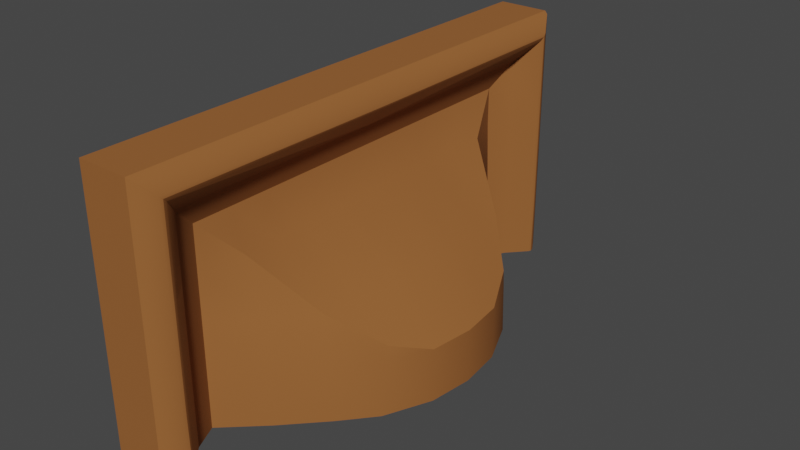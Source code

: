 # Source: 020_021_022_023_wall_deco_vert_1_joint.blend  (saved by Blender 2.90.8; exported with 4.5.12 LTS)
import bpy
from mathutils import Matrix  # noqa: F401  (used for matrix-valued properties, if any)

bpy.ops.wm.read_factory_settings(use_empty=True)
scene = bpy.context.scene
scene.name = 'Scene'

# ---- collections
col_020_021_022_023_wall_deco_vert_1_joint = bpy.data.collections.new('020_021_022_023_wall_deco_vert_1_joint'); scene.collection.children.link(col_020_021_022_023_wall_deco_vert_1_joint)

# ---- materials (node trees are filled in below, after node groups)
mat_wood = bpy.data.materials.new('Wood')
mat_wood.use_transparent_shadow = False

# ---- node groups
ng_auto_smooth = bpy.data.node_groups.new('Auto Smooth', 'GeometryNodeTree')
_s = ng_auto_smooth.interface.new_socket(name='Geometry', in_out='OUTPUT', socket_type='NodeSocketGeometry')
_s = ng_auto_smooth.interface.new_socket(name='Geometry', in_out='INPUT', socket_type='NodeSocketGeometry')
_s = ng_auto_smooth.interface.new_socket(name='Angle', in_out='INPUT', socket_type='NodeSocketFloat')
_s.subtype = 'ANGLE'
_s.min_value = 0.0
_s.max_value = 3.142
ng_auto_smooth.is_modifier = True
_N = ng_auto_smooth.nodes; _L = ng_auto_smooth.links
n0 = _N.new('NodeGroupOutput'); n0.name = 'Group Output'; n0.location = (480, -100)
n1 = _N.new('NodeGroupInput'); n1.name = 'Group Input'; n1.location = (-420, -300)
n2 = _N.new('NodeGroupInput'); n2.name = 'Group Input.001'; n2.location = (-60, -100)
n3 = _N.new('GeometryNodeSetShadeSmooth'); n3.name = 'Set Shade Smooth'; n3.location = (120, -100)
n3.domain = 'EDGE'
n4 = _N.new('GeometryNodeSetShadeSmooth'); n4.name = 'Set Shade Smooth.001'; n4.location = (300, -100)
n5 = _N.new('GeometryNodeInputMeshEdgeAngle'); n5.name = 'Edge Angle'; n5.location = (-420, -220)
n6 = _N.new('GeometryNodeInputEdgeSmooth'); n6.name = 'Is Edge Smooth'; n6.location = (-60, -160)
n7 = _N.new('GeometryNodeInputShadeSmooth'); n7.name = 'Is Face Smooth'; n7.location = (-240, -340)
n8 = _N.new('FunctionNodeBooleanMath'); n8.name = 'Boolean Math'; n8.location = (-60, -220)
n9 = _N.new('FunctionNodeCompare'); n9.name = 'Compare'; n9.location = (-240, -180)
n9.operation = 'LESS_EQUAL'
_L.new(n5.outputs[0], n9.inputs[0])
_L.new(n4.outputs[0], n0.inputs[0])
_L.new(n1.outputs[1], n9.inputs[1])
_L.new(n9.outputs[0], n8.inputs[0])
_L.new(n7.outputs[0], n8.inputs[1])
_L.new(n2.outputs[0], n3.inputs[0])
_L.new(n6.outputs[0], n3.inputs[1])
_L.new(n3.outputs[0], n4.inputs[0])
_L.new(n8.outputs[0], n3.inputs[2])
n0.is_active_output = True

# ---- material node trees
mat_wood.use_nodes = True; mat_wood.node_tree.nodes.clear()
_N = mat_wood.node_tree.nodes; _L = mat_wood.node_tree.links
n0 = _N.new('ShaderNodeOutputMaterial'); n0.name = 'Material Output'; n0.location = (300, 300)
n1 = _N.new('ShaderNodeBsdfPrincipled'); n1.name = 'Principled BSDF'; n1.location = (10, 300)
n1.distribution = 'GGX'
n1.subsurface_method = 'BURLEY'
n1.inputs[0].default_value = (0.305, 0.1144, 0.0331, 1.0)
n1.inputs[2].default_value = 0.8614
n1.inputs[3].default_value = 1.45
n1.inputs[9].default_value = (0.0, 0.0, 0.0)
n1.inputs[13].default_value = 0.1747
n1.inputs[20].default_value = 0.0
n1.inputs[27].default_value = (0.0, 0.0, 0.0, 1.0)
n1.inputs[28].default_value = 1.0
_L.new(n1.outputs[0], n0.inputs[0])
n0.is_active_output = True

# ---- world
world_world = bpy.data.worlds.new('World'); scene.world = world_world
world_world.use_nodes = True; world_world.node_tree.nodes.clear()
_N = world_world.node_tree.nodes; _L = world_world.node_tree.links
n0 = _N.new('ShaderNodeOutputWorld'); n0.name = 'World Output'; n0.location = (300, 300)
n1 = _N.new('ShaderNodeBackground'); n1.name = 'Background'; n1.location = (10, 300)
n1.inputs[0].default_value = (0.05088, 0.05088, 0.05088, 1.0)
_L.new(n1.outputs[0], n0.inputs[0])
n0.is_active_output = True
world_world.color = (0.05088, 0.05088, 0.05088)
world_world.use_sun_shadow = False
world_world.sun_shadow_jitter_overblur = 0.0

# ---- meshes
me_plane = bpy.data.meshes.new('Plane')
me_plane.from_pydata([(-0.375, 0.375, 0.375), (-0.3006, 0.375, 0.375), (-0.375, 0.375, 0.0), (-0.3254, 0.2774, 0.0), (-0.2208, 0.1732, 0.0), (-0.1544, 0.06323, 0.0), (-0.375, 0.375, 0.07658), (-0.3254, 0.2774, 0.07658), (-0.2208, 0.1732, 0.07658), (-0.1544, 0.06323, 0.07658), (-0.2719, 0.227, 0.0), (-0.2719, 0.227, 0.07658), (-0.3092, 0.3125, 0.0), (-0.3092, 0.3125, 0.07658), (-0.1828, 0.1285, 0.0), (-0.1791, 0.12, 0.07658), (-0.312, 0.3501, 0.0), (-0.375, 0.2907, 0.0), (-0.2832, 0.3411, 0.0), (-0.2823, 0.3507, 0.0), (-0.2814, 0.3462, 0.07658), (-0.2823, 0.3507, 0.07658), (-0.2832, 0.3411, 0.07658), (-0.2814, 0.3449, 0.0), (-0.2947, 0.3716, 0.0), (-0.3006, 0.375, 0.0), (-0.3006, 0.375, 0.07658), (-0.2947, 0.3716, 0.07658), (-0.3254, 0.2774, 0.2774), (-0.3092, 0.3125, 0.3125), (-0.2814, 0.3462, 0.3462), (-0.2823, 0.3507, 0.3507), (-0.2832, 0.3411, 0.3411), (-0.2947, 0.3716, 0.3716), (-0.3254, 0.05547, 0.2774), (-0.3254, 0.1109, 0.2774), (-0.3254, 0.1664, 0.2774), (-0.3254, 0.2219, 0.2774), (-0.2164, 0.06083, 0.1468), (-0.3094, 0.05739, 0.2224), (-0.224, 0.1231, 0.1464), (-0.3094, 0.1153, 0.2226), (-0.2321, 0.1711, 0.146), (-0.3094, 0.1681, 0.2228), (-0.285, 0.2254, 0.1456), (-0.3045, 0.2232, 0.223), (-0.1791, 0.1184, 0.09887), (-0.3254, 0.2774, 0.1456), (-0.3254, 0.2774, 0.223), (-0.3006, 0.375, 0.1456), (-0.3006, 0.375, 0.223), (-0.2947, 0.3716, 0.1459), (-0.2823, 0.3507, 0.1466), (-0.2814, 0.3462, 0.1467), (-0.2832, 0.3411, 0.1467), (-0.3092, 0.3125, 0.1459), (-0.2947, 0.3716, 0.2232), (-0.2823, 0.3507, 0.2235), (-0.2814, 0.3462, 0.2236), (-0.2832, 0.3411, 0.2236), (-0.3092, 0.3125, 0.2232), (-0.375, 0.375, 0.1456), (-0.375, 0.375, 0.223), (-0.375, -0.375, 0.375), (-0.375, -5.038e-08, 0.375), (-0.3006, -0.375, 0.375), (-0.375, -0.375, 0.0), (-0.3254, -0.2774, 0.0), (-0.2208, -0.1732, 0.0), (-0.1544, -0.06323, 0.0), (-0.375, -0.375, 0.07658), (-0.3254, -0.2774, 0.07658), (-0.2208, -0.1732, 0.07658), (-0.1544, -0.06323, 0.07658), (-0.375, -5.038e-08, 0.0), (-0.3159, -4.244e-08, 0.0), (-0.1468, -1.973e-08, 0.0), (-0.1468, -1.973e-08, 0.07658), (-0.375, -5.038e-08, 0.07658), (-0.2719, -0.227, 0.0), (-0.2719, -0.227, 0.07658), (-0.3092, -0.3125, 0.0), (-0.3092, -0.3125, 0.07658), (-0.1828, -0.1285, 0.0), (-0.1791, -0.12, 0.07658), (-0.312, -0.3501, 0.0), (-0.375, -0.2907, 0.0), (-0.2832, -0.3411, 0.0), (-0.2823, -0.3507, 0.0), (-0.2814, -0.3462, 0.07658), (-0.2823, -0.3507, 0.07658), (-0.2832, -0.3411, 0.07658), (-0.2814, -0.3449, 0.0), (-0.2947, -0.3716, 0.0), (-0.3006, -0.375, 0.0), (-0.3006, -0.375, 0.07658), (-0.2947, -0.3716, 0.07658), (-0.3254, -4.372e-08, 0.2774), (-0.3092, -4.155e-08, 0.3125), (-0.2832, -3.805e-08, 0.3411), (-0.2823, -3.792e-08, 0.3507), (-0.2814, -3.78e-08, 0.3449), (-0.2947, -3.959e-08, 0.3716), (-0.3006, -4.039e-08, 0.375), (-0.3254, -0.2774, 0.2774), (-0.3092, -0.3125, 0.3125), (-0.2814, -0.3462, 0.3462), (-0.2823, -0.3507, 0.3507), (-0.2832, -0.3411, 0.3411), (-0.2947, -0.3716, 0.3716), (-0.3254, -0.05547, 0.2774), (-0.3254, -0.1109, 0.2774), (-0.3254, -0.1664, 0.2774), (-0.3254, -0.2219, 0.2774), (-0.2114, -2.84e-08, 0.1469), (-0.3094, -4.157e-08, 0.2224), (-0.2164, -0.06083, 0.1468), (-0.3094, -0.05739, 0.2224), (-0.224, -0.1231, 0.1464), (-0.3094, -0.1153, 0.2226), (-0.2321, -0.1711, 0.146), (-0.3094, -0.1681, 0.2228), (-0.285, -0.2254, 0.1456), (-0.3045, -0.2232, 0.223), (-0.1791, -0.1184, 0.09887), (-0.3254, -0.2774, 0.1456), (-0.3254, -0.2774, 0.223), (-0.3006, -0.375, 0.1456), (-0.3006, -0.375, 0.223), (-0.2947, -0.3716, 0.1459), (-0.2823, -0.3507, 0.1466), (-0.2814, -0.3462, 0.1467), (-0.2832, -0.3411, 0.1467), (-0.3092, -0.3125, 0.1459), (-0.2947, -0.3716, 0.2232), (-0.2823, -0.3507, 0.2235), (-0.2814, -0.3462, 0.2236), (-0.2832, -0.3411, 0.2236), (-0.3092, -0.3125, 0.2232), (-0.375, -0.375, 0.1456), (-0.375, -0.375, 0.223)], [], [(60, 29, 28, 48), (78, 64, 0, 62), (62, 0, 1, 50), (58, 30, 32, 59), (57, 31, 30, 58), (59, 32, 29, 60), (50, 1, 33, 56), (56, 33, 31, 57), (16, 19, 23), (16, 24, 19), (13, 7, 3, 12), (11, 8, 4, 10), (75, 5, 76), (15, 9, 5, 14), (74, 4, 75), (17, 12, 3), (9, 77, 76, 5), (6, 2, 17, 78), (74, 3, 10), (6, 26, 25, 2), (16, 23, 18), (4, 14, 75), (7, 11, 10, 3), (17, 74, 78), (8, 15, 14, 4), (20, 22, 18, 23), (21, 20, 23, 19), (22, 13, 12, 18), (26, 27, 24, 25), (12, 16, 18), (16, 25, 24), (2, 16, 17), (14, 5, 75), (10, 4, 74), (17, 3, 74), (17, 16, 12), (25, 16, 2), (29, 98, 97, 34, 35, 36, 37, 28), (0, 64, 103, 1), (30, 101, 99, 32), (31, 100, 101, 30), (32, 99, 98, 29), (1, 103, 102, 33), (33, 102, 100, 31), (77, 9, 38, 114), (114, 38, 39, 115), (115, 39, 34, 97), (9, 46, 40, 38), (38, 40, 41, 39), (39, 41, 35, 34), (15, 8, 42, 46), (40, 42, 43, 41), (41, 43, 36, 35), (8, 11, 44, 42), (42, 45, 43), (43, 45, 37, 36), (11, 7, 47, 44), (44, 47, 48, 45), (45, 28, 37), (48, 28, 45), (44, 45, 42), (46, 9, 15), (42, 40, 46), (22, 54, 55, 13), (20, 53, 54, 22), (21, 52, 53, 20), (27, 51, 52, 21), (26, 49, 51, 27), (13, 55, 47, 7), (54, 59, 60, 55), (53, 58, 59, 54), (52, 57, 58, 53), (51, 56, 57, 52), (49, 50, 56, 51), (55, 60, 48, 47), (61, 62, 50, 49), (6, 61, 49, 26), (27, 21, 19, 24), (138, 126, 104, 105), (140, 63, 64, 78), (140, 128, 65, 63), (136, 137, 108, 106), (135, 136, 106, 107), (137, 138, 105, 108), (128, 134, 109, 65), (134, 135, 107, 109), (85, 92, 88), (85, 88, 93), (82, 81, 67, 71), (80, 79, 68, 72), (75, 76, 69), (84, 83, 69, 73), (74, 75, 68), (86, 67, 81), (73, 69, 76, 77), (70, 78, 86, 66), (74, 79, 67), (70, 66, 94, 95), (85, 87, 92), (68, 75, 83), (71, 67, 79, 80), (86, 78, 74), (72, 68, 83, 84), (89, 92, 87, 91), (90, 88, 92, 89), (91, 87, 81, 82), (95, 94, 93, 96), (81, 87, 85), (85, 93, 94), (66, 86, 85), (83, 75, 69), (79, 74, 68), (86, 74, 67), (86, 81, 85), (94, 66, 85), (105, 104, 113, 112, 111, 110, 97, 98), (63, 65, 103, 64), (106, 108, 99, 101), (107, 106, 101, 100), (108, 105, 98, 99), (65, 109, 102, 103), (109, 107, 100, 102), (77, 114, 116, 73), (114, 115, 117, 116), (115, 97, 110, 117), (73, 116, 118, 124), (116, 117, 119, 118), (117, 110, 111, 119), (84, 124, 120, 72), (118, 119, 121, 120), (119, 111, 112, 121), (72, 120, 122, 80), (120, 121, 123), (121, 112, 113, 123), (80, 122, 125, 71), (122, 123, 126, 125), (123, 113, 104), (126, 123, 104), (122, 120, 123), (124, 84, 73), (120, 124, 118), (91, 82, 133, 132), (89, 91, 132, 131), (90, 89, 131, 130), (96, 90, 130, 129), (95, 96, 129, 127), (82, 71, 125, 133), (132, 133, 138, 137), (131, 132, 137, 136), (130, 131, 136, 135), (129, 130, 135, 134), (127, 129, 134, 128), (133, 125, 126, 138), (139, 127, 128, 140), (70, 95, 127, 139), (96, 93, 88, 90), (70, 139, 78), (139, 140, 78), (6, 78, 61), (61, 78, 62)])
me_plane.polygons.foreach_set('use_smooth', [True] * 160)
_k = set([(0, 1), (0, 62), (0, 64), (1, 33), (1, 50), (1, 103), (2, 6), (2, 17), (2, 25), (3, 7), (3, 10), (3, 12), (4, 10), (4, 14), (5, 14), (5, 76), (6, 61), (7, 47), (9, 46), (9, 77), (12, 18), (17, 74), (18, 23), (19, 23), (19, 24), (20, 23), (20, 53), (24, 25), (25, 26), (26, 49), (28, 29), (28, 37), (28, 45), (28, 48), (29, 32), (30, 31), (30, 32), (30, 58), (30, 101), (31, 33), (34, 35), (34, 97), (35, 36), (36, 37), (42, 45), (42, 46), (47, 48), (49, 50), (53, 58), (61, 62), (63, 64), (63, 65), (63, 140), (65, 103), (65, 109), (65, 128), (66, 70), (66, 86), (66, 94), (67, 71), (67, 79), (67, 81), (68, 79), (68, 83), (69, 76), (69, 83), (70, 139), (71, 125), (73, 77), (73, 124), (74, 86), (81, 87), (87, 92), (88, 92), (88, 93), (89, 92), (89, 131), (93, 94), (94, 95), (95, 127), (97, 110), (101, 106), (104, 105), (104, 113), (104, 123), (104, 126), (105, 108), (106, 107), (106, 108), (106, 136), (107, 109), (110, 111), (111, 112), (112, 113), (120, 123), (120, 124), (125, 126), (127, 128), (131, 136), (139, 140)])
me_plane.attributes.new('sharp_edge', 'BOOLEAN', 'EDGE').data.foreach_set('value', [ (min(e.vertices), max(e.vertices)) in _k for e in me_plane.edges])
_uv = me_plane.uv_layers.new(name='UVMap')
_uv.uv.foreach_set('vector', [0.8266, 0.0, 1.0, 0.0, 1.0, 0.0, 0.8333, 0.0, 0.5, 0.05214, 1.0, 0.0582, 1.0, 0.0, 0.8333, 0.0, 0.8333, 0.0, 1.0, 0.0, 1.0, 0.0, 0.8333, 0.0, 0.7956, 0.0, 1.0, 0.0, 1.0, 0.0, 0.8, 0.0, 0.7918, 0.0, 1.0, 0.0, 1.0, 0.0, 0.7956, 0.0, 0.8, 0.0, 1.0, 0.0, 1.0, 0.0, 0.8266, 0.0, 0.8333, 0.0, 1.0, 0.0, 1.0, 0.0, 0.7747, 0.0, 0.7747, 0.0, 1.0, 0.0, 1.0, 0.0, 0.7918, 0.0, 1.0, 0.03494, 1.0, 0.0, 1.0, 0.003605, 1.0, 0.03455, 1.0, 0.0, 1.0, 0.0, 0.5, 0.0, 0.5, 0.0, 1.0, 0.0, 1.0, 0.0, 0.5, 0.0, 0.5, 0.0, 1.0, 0.0, 1.0, 0.0, 1.0, 0.5, 1.0, 0.0, 1.0, 0.5, 0.5, 0.0, 0.5, 0.0, 1.0, 0.0, 1.0, 0.0, 1.0, 0.5, 1.0, 0.0, 1.0, 0.5, 1.0, 0.1741, 1.0, 0.0, 1.0, 0.0, 0.5, 0.0, 0.5, 0.5, 1.0, 0.5, 1.0, 0.0, 0.5, 0.0, 1.0, 0.0, 1.0, 0.0582, 0.5, 0.05214, 1.0, 0.5, 1.0, 0.0, 1.0, 0.0, 0.5, 0.0, 0.5, 0.0, 1.0, 0.0, 1.0, 0.0, 1.0, 0.03198, 1.0, 0.003605, 1.0, 0.0, 1.0, 0.0, 1.0, 0.0, 1.0, 0.5, 0.5, 0.0, 0.5, 0.0, 1.0, 0.0, 1.0, 0.0, 1.0, 0.1741, 1.0, 0.5, 0.5, 0.5, 0.5, 0.0, 0.5, 0.0, 1.0, 0.0, 1.0, 0.0, 0.5, 0.0, 0.5, 0.0, 1.0, 0.0, 1.0, 0.0, 0.5, 0.0, 0.5, 0.0, 1.0, 0.0, 1.0, 0.0, 0.5, 0.0, 0.5, 0.0, 1.0, 0.0, 1.0, 0.0, 0.5, 0.0, 0.5, 0.0, 1.0, 0.0, 1.0, 0.0, 1.0, 0.0, 1.0, 0.03198, 1.0, 0.0, 1.0, 0.03641, 1.0, 0.0, 1.0, 0.0, 1.0, 0.0, 1.0, 0.03598, 1.0, 0.0582, 1.0, 0.0, 1.0, 0.0, 1.0, 0.5, 1.0, 0.0, 1.0, 0.0, 1.0, 0.5, 1.0, 0.1741, 1.0, 0.0, 1.0, 0.5, 1.0, 0.1124, 1.0, 0.03198, 1.0, 0.0, 1.0, 0.0, 1.0, 0.03598, 1.0, 0.0, 0.5, 0.0, 1.0, 0.0, 1.0, 0.0, 0.9, 0.0, 0.8, 0.0, 0.7, 0.0, 0.6, 0.0, 0.5, 0.0, 0.5, 0.0, 1.0, 0.0, 1.0, 0.0, 0.5, 0.0, 0.5, 0.0, 1.0, 0.0, 1.0, 0.0, 0.5, 0.0, 0.5, 0.0, 1.0, 0.0, 1.0, 0.0, 0.5, 0.0, 0.5, 0.0, 1.0, 0.0, 1.0, 0.0, 0.5, 0.0, 0.5, 0.0, 1.0, 0.0, 1.0, 0.0, 0.5, 0.0, 0.5, 0.0, 1.0, 0.0, 1.0, 0.0, 0.5, 0.0, 0.0, 0.0, 0.0, 0.0, 0.0, 0.0, 0.0, 0.0, 0.0, 0.0, 0.0, 0.0, 0.0, 0.0, 0.0, 0.0, 0.0, 0.0, 0.0, 0.0, 0.0, 0.0, 0.0, 0.0, 0.0, 0.0, 0.0, 0.0, 0.0, 0.0, 0.0, 0.0, 0.0, 0.0, 0.0, 0.0, 0.0, 0.0, 0.0, 0.0, 0.0, 0.0, 0.0, 0.0, 0.0, 0.0, 0.0, 0.0, 0.0, 0.0, 0.0, 0.0, 0.0, 0.0, 0.0, 0.0, 0.0, 0.0, 0.0, 0.0, 0.0, 0.0, 0.0, 0.0, 0.0, 0.0, 0.0, 0.0, 0.0, 0.0, 0.0, 0.0, 0.0, 0.0, 0.0, 0.0, 0.0, 0.0, 0.0, 0.0, 0.0, 0.0, 0.0, 0.0, 0.0, 0.0, 0.0, 0.0, 0.0, 0.0, 0.0, 0.0, 0.0, 0.0, 0.0, 0.0, 0.0, 0.0, 0.0, 0.0, 0.0, 0.0, 0.0, 0.0, 0.0, 0.0, 0.0, 0.0, 0.0, 0.0, 0.0, 0.0, 0.0, 0.0, 0.0, 0.0, 0.0, 0.0, 0.0, 0.0, 0.0, 0.0, 0.0, 0.0, 0.0, 0.0, 0.0, 0.0, 0.0, 0.0, 0.0, 0.0, 0.0, 0.0, 0.0, 0.0, 0.0, 0.0, 0.0, 0.0, 0.5, 0.0, 0.6432, 0.0, 0.6544, 0.0, 0.5, 0.0, 0.5, 0.0, 0.6411, 0.0, 0.6432, 0.0, 0.5, 0.0, 0.5, 0.0, 0.6391, 0.0, 0.6411, 0.0, 0.5, 0.0, 0.5, 0.0, 0.6298, 0.0, 0.6391, 0.0, 0.5, 0.0, 0.5, 0.0, 0.6667, 0.0, 0.6298, 0.0, 0.5, 0.0, 0.5, 0.0, 0.6544, 0.0, 0.6667, 0.0, 0.5, 0.0, 0.6432, 0.0, 0.8, 0.0, 0.8266, 0.0, 0.6544, 0.0, 0.6411, 0.0, 0.7956, 0.0, 0.8, 0.0, 0.6432, 0.0, 0.6391, 0.0, 0.7918, 0.0, 0.7956, 0.0, 0.6411, 0.0, 0.6298, 0.0, 0.7747, 0.0, 0.7918, 0.0, 0.6391, 0.0, 0.6667, 0.0, 0.8333, 0.0, 0.7747, 0.0, 0.6298, 0.0, 0.6544, 0.0, 0.8266, 0.0, 0.8333, 0.0, 0.6667, 0.0, 0.6667, 0.0, 0.8333, 0.0, 0.8333, 0.0, 0.6667, 0.0, 0.5, 0.0, 0.6667, 0.0, 0.6667, 0.0, 0.5, 0.0, 0.5, 0.0, 0.5, 0.0, 1.0, 0.0, 1.0, 0.0, 0.8266, 0.0, 0.8333, 0.0, 1.0, 0.0, 1.0, 0.0, 0.8333, 0.0, 1.0, 0.0, 1.0, 0.0582, 0.5, 0.05214, 0.8333, 0.0, 0.8333, 0.0, 1.0, 0.0, 1.0, 0.0, 0.7956, 0.0, 0.8, 0.0, 1.0, 0.0, 1.0, 0.0, 0.7918, 0.0, 0.7956, 0.0, 1.0, 0.0, 1.0, 0.0, 0.8, 0.0, 0.8266, 0.0, 1.0, 0.0, 1.0, 0.0, 0.8333, 0.0, 0.7747, 0.0, 1.0, 0.0, 1.0, 0.0, 0.7747, 0.0, 0.7918, 0.0, 1.0, 0.0, 1.0, 0.0, 1.0, 0.03494, 1.0, 0.003605, 1.0, 0.0, 1.0, 0.03455, 1.0, 0.0, 1.0, 0.0, 0.5, 0.0, 1.0, 0.0, 1.0, 0.0, 0.5, 0.0, 0.5, 0.0, 1.0, 0.0, 1.0, 0.0, 0.5, 0.0, 1.0, 0.5, 1.0, 0.5, 1.0, 0.0, 0.5, 0.0, 1.0, 0.0, 1.0, 0.0, 0.5, 0.0, 1.0, 0.5, 1.0, 0.5, 1.0, 0.0, 1.0, 0.1741, 1.0, 0.0, 1.0, 0.0, 0.5, 0.0, 1.0, 0.0, 1.0, 0.5, 0.5, 0.5, 0.5, 0.0, 0.5, 0.05214, 1.0, 0.0582, 1.0, 0.0, 1.0, 0.5, 1.0, 0.0, 1.0, 0.0, 0.5, 0.0, 1.0, 0.0, 1.0, 0.0, 0.5, 0.0, 1.0, 0.03198, 1.0, 0.0, 1.0, 0.003605, 1.0, 0.0, 1.0, 0.5, 1.0, 0.0, 0.5, 0.0, 1.0, 0.0, 1.0, 0.0, 0.5, 0.0, 1.0, 0.1741, 0.5, 0.5, 1.0, 0.5, 0.5, 0.0, 1.0, 0.0, 1.0, 0.0, 0.5, 0.0, 0.5, 0.0, 1.0, 0.0, 1.0, 0.0, 0.5, 0.0, 0.5, 0.0, 1.0, 0.0, 1.0, 0.0, 0.5, 0.0, 0.5, 0.0, 1.0, 0.0, 1.0, 0.0, 0.5, 0.0, 0.5, 0.0, 1.0, 0.0, 1.0, 0.0, 0.5, 0.0, 1.0, 0.0, 1.0, 0.0, 1.0, 0.03198, 1.0, 0.03641, 1.0, 0.0, 1.0, 0.0, 1.0, 0.0, 1.0, 0.0582, 1.0, 0.03598, 1.0, 0.0, 1.0, 0.5, 1.0, 0.0, 1.0, 0.0, 1.0, 0.5, 1.0, 0.0, 1.0, 0.1741, 1.0, 0.5, 1.0, 0.0, 1.0, 0.1124, 1.0, 0.0, 1.0, 0.03198, 1.0, 0.0, 1.0, 0.0, 1.0, 0.03598, 0.5, 0.0, 0.5, 0.0, 0.6, 0.0, 0.7, 0.0, 0.8, 0.0, 0.9, 0.0, 1.0, 0.0, 1.0, 0.0, 0.5, 0.0, 0.5, 0.0, 1.0, 0.0, 1.0, 0.0, 0.5, 0.0, 0.5, 0.0, 1.0, 0.0, 1.0, 0.0, 0.5, 0.0, 0.5, 0.0, 1.0, 0.0, 1.0, 0.0, 0.5, 0.0, 0.5, 0.0, 1.0, 0.0, 1.0, 0.0, 0.5, 0.0, 0.5, 0.0, 1.0, 0.0, 1.0, 0.0, 0.5, 0.0, 0.5, 0.0, 1.0, 0.0, 1.0, 0.0, 0.0, 0.0, 0.0, 0.0, 0.0, 0.0, 0.0, 0.0, 0.0, 0.0, 0.0, 0.0, 0.0, 0.0, 0.0, 0.0, 0.0, 0.0, 0.0, 0.0, 0.0, 0.0, 0.0, 0.0, 0.0, 0.0, 0.0, 0.0, 0.0, 0.0, 0.0, 0.0, 0.0, 0.0, 0.0, 0.0, 0.0, 0.0, 0.0, 0.0, 0.0, 0.0, 0.0, 0.0, 0.0, 0.0, 0.0, 0.0, 0.0, 0.0, 0.0, 0.0, 0.0, 0.0, 0.0, 0.0, 0.0, 0.0, 0.0, 0.0, 0.0, 0.0, 0.0, 0.0, 0.0, 0.0, 0.0, 0.0, 0.0, 0.0, 0.0, 0.0, 0.0, 0.0, 0.0, 0.0, 0.0, 0.0, 0.0, 0.0, 0.0, 0.0, 0.0, 0.0, 0.0, 0.0, 0.0, 0.0, 0.0, 0.0, 0.0, 0.0, 0.0, 0.0, 0.0, 0.0, 0.0, 0.0, 0.0, 0.0, 0.0, 0.0, 0.0, 0.0, 0.0, 0.0, 0.0, 0.0, 0.0, 0.0, 0.0, 0.0, 0.0, 0.0, 0.0, 0.0, 0.0, 0.0, 0.0, 0.0, 0.0, 0.0, 0.0, 0.0, 0.0, 0.0, 0.0, 0.0, 0.0, 0.0, 0.0, 0.0, 0.0, 0.0, 0.0, 0.0, 0.0, 0.0, 0.0, 0.0, 0.5, 0.0, 0.5, 0.0, 0.6544, 0.0, 0.6432, 0.0, 0.5, 0.0, 0.5, 0.0, 0.6432, 0.0, 0.6411, 0.0, 0.5, 0.0, 0.5, 0.0, 0.6411, 0.0, 0.6391, 0.0, 0.5, 0.0, 0.5, 0.0, 0.6391, 0.0, 0.6298, 0.0, 0.5, 0.0, 0.5, 0.0, 0.6298, 0.0, 0.6667, 0.0, 0.5, 0.0, 0.5, 0.0, 0.6667, 0.0, 0.6544, 0.0, 0.6432, 0.0, 0.6544, 0.0, 0.8266, 0.0, 0.8, 0.0, 0.6411, 0.0, 0.6432, 0.0, 0.8, 0.0, 0.7956, 0.0, 0.6391, 0.0, 0.6411, 0.0, 0.7956, 0.0, 0.7918, 0.0, 0.6298, 0.0, 0.6391, 0.0, 0.7918, 0.0, 0.7747, 0.0, 0.6667, 0.0, 0.6298, 0.0, 0.7747, 0.0, 0.8333, 0.0, 0.6544, 0.0, 0.6667, 0.0, 0.8333, 0.0, 0.8266, 0.0, 0.6667, 0.0, 0.6667, 0.0, 0.8333, 0.0, 0.8333, 0.0, 0.5, 0.0, 0.5, 0.0, 0.6667, 0.0, 0.6667, 0.0, 0.5, 0.0, 1.0, 0.0, 1.0, 0.0, 0.5, 0.0, 0.5, 0.0, 0.6667, 0.0, 0.5, 0.05214, 0.6667, 0.0, 0.8333, 0.0, 0.5, 0.05214, 0.5, 0.0, 0.5, 0.05214, 0.6667, 0.0, 0.6667, 0.0, 0.5, 0.05214, 0.8333, 0.0])
me_plane.materials.append(mat_wood)
me_plane.use_remesh_fix_poles = True
me_plane.use_remesh_preserve_attributes = False
me_plane.use_mirror_vertex_groups = False
me_plane.update()

# ---- objects
ob_wall_deco = bpy.data.objects.new('wall_deco', me_plane)

# ---- transforms, parenting, visibility, modifiers, constraints
ob_wall_deco.location = (0.0, 0.0, 0.0)
ob_wall_deco.lineart.crease_threshold = 0.0
_m = ob_wall_deco.modifiers.new('Auto Smooth', 'NODES')
_m.node_group = ng_auto_smooth
_gi = [s.identifier for s in ng_auto_smooth.interface.items_tree if s.item_type == 'SOCKET' and s.in_out == 'INPUT']
_m[_gi[1]] = 3.142  # Angle

# ---- collection membership
col_020_021_022_023_wall_deco_vert_1_joint.objects.link(ob_wall_deco)

# ---- scene / render settings (as saved in the file)
scene.frame_start = 1; scene.frame_end = 250; scene.frame_set(99)
scene.render.engine = 'BLENDER_EEVEE_NEXT'
scene.cycles.use_denoising = False
scene.cycles.samples = 128
scene.cycles.sampling_pattern = 'TABULATED_SOBOL'
scene.cycles.use_adaptive_sampling = False
scene.cycles.use_light_tree = False
scene.view_settings.view_transform = 'Filmic'
bpy.context.view_layer.update()

# ---- added for rendering (the .blend has no active camera and no usable light): camera, sun
cam_auto = bpy.data.cameras.new('AutoCamera')
cam_auto.lens = 50.0
cam_auto.sensor_width = 36.0
cam_auto.clip_end = 1000.0
ob_auto_camera = bpy.data.objects.new('AutoCamera', cam_auto)
scene.collection.objects.link(ob_auto_camera)
ob_auto_camera.location = (0.543114, -0.964839, 0.830726)
ob_auto_camera.rotation_euler = (1.09748, -7.21219e-08, 0.694738)
scene.camera = ob_auto_camera
light_auto_sun = bpy.data.lights.new('AutoSun', 'SUN')
light_auto_sun.energy = 3.0
light_auto_sun.angle = 0.0523599
ob_auto_sun = bpy.data.objects.new('AutoSun', light_auto_sun)
scene.collection.objects.link(ob_auto_sun)
ob_auto_sun.rotation_euler = (0.872665, 0.174533, 0.523599)
bpy.context.view_layer.update()
